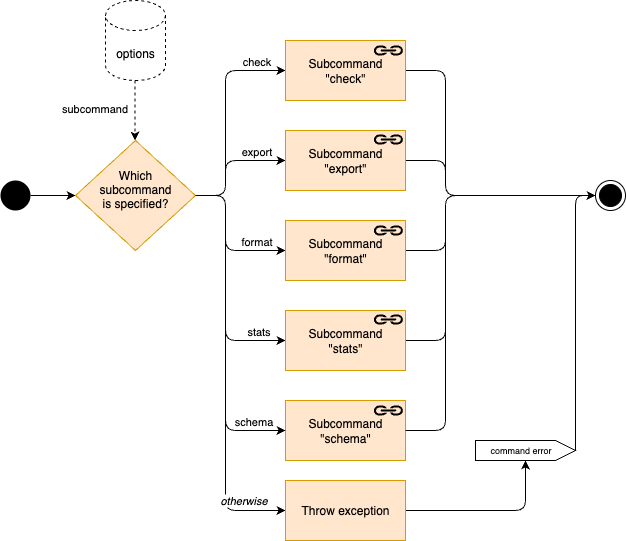

The diagram above was exported from draw.io. Its source (the exported page's mxGraphModel, read from the mxfile embedded in the PNG):
<mxGraphModel dx="1378" dy="733" grid="1" gridSize="10" guides="1" tooltips="1" connect="1" arrows="1" fold="1" page="1" pageScale="1" pageWidth="850" pageHeight="1100" background="#ffffff" math="0" shadow="0">
  <root>
    <mxCell id="0" />
    <mxCell id="1" parent="0" />
    <mxCell id="u3hYE-vrz18K1VAJ1CUe-22" style="edgeStyle=orthogonalEdgeStyle;rounded=0;orthogonalLoop=1;jettySize=auto;html=1;" parent="1" source="u3hYE-vrz18K1VAJ1CUe-2" target="u3hYE-vrz18K1VAJ1CUe-7" edge="1">
      <mxGeometry relative="1" as="geometry">
        <mxPoint x="209.99999999999977" y="200" as="targetPoint" />
      </mxGeometry>
    </mxCell>
    <mxCell id="u3hYE-vrz18K1VAJ1CUe-2" value="" style="ellipse;fillColor=#000000;strokeColor=none;" parent="1" vertex="1">
      <mxGeometry x="75" y="320" width="30" height="30" as="geometry" />
    </mxCell>
    <mxCell id="u3hYE-vrz18K1VAJ1CUe-3" value="" style="ellipse;html=1;shape=endState;fillColor=#000000;strokeColor=#000000;" parent="1" vertex="1">
      <mxGeometry x="670" y="320" width="30" height="30" as="geometry" />
    </mxCell>
    <mxCell id="dYXBZ55yQGlsdQ3LznM3-9" style="edgeStyle=orthogonalEdgeStyle;rounded=1;orthogonalLoop=1;jettySize=auto;html=1;" parent="1" source="u3hYE-vrz18K1VAJ1CUe-7" target="dYXBZ55yQGlsdQ3LznM3-3" edge="1">
      <mxGeometry relative="1" as="geometry">
        <Array as="points">
          <mxPoint x="300" y="335" />
          <mxPoint x="300" y="210" />
        </Array>
      </mxGeometry>
    </mxCell>
    <mxCell id="dYXBZ55yQGlsdQ3LznM3-21" value="check" style="edgeLabel;html=1;align=center;verticalAlign=middle;resizable=0;points=[];" parent="dYXBZ55yQGlsdQ3LznM3-9" vertex="1" connectable="0">
      <mxGeometry x="0.5202" y="1" relative="1" as="geometry">
        <mxPoint x="22" y="-9" as="offset" />
      </mxGeometry>
    </mxCell>
    <mxCell id="dYXBZ55yQGlsdQ3LznM3-10" style="edgeStyle=orthogonalEdgeStyle;rounded=1;orthogonalLoop=1;jettySize=auto;html=1;" parent="1" source="u3hYE-vrz18K1VAJ1CUe-7" target="dYXBZ55yQGlsdQ3LznM3-1" edge="1">
      <mxGeometry relative="1" as="geometry">
        <Array as="points">
          <mxPoint x="300" y="335" />
          <mxPoint x="300" y="300" />
        </Array>
      </mxGeometry>
    </mxCell>
    <mxCell id="dYXBZ55yQGlsdQ3LznM3-22" value="export" style="edgeLabel;html=1;align=center;verticalAlign=middle;resizable=0;points=[];" parent="dYXBZ55yQGlsdQ3LznM3-10" vertex="1" connectable="0">
      <mxGeometry x="0.5099" relative="1" as="geometry">
        <mxPoint x="1" y="-10" as="offset" />
      </mxGeometry>
    </mxCell>
    <mxCell id="dYXBZ55yQGlsdQ3LznM3-11" style="edgeStyle=orthogonalEdgeStyle;rounded=1;orthogonalLoop=1;jettySize=auto;html=1;" parent="1" source="u3hYE-vrz18K1VAJ1CUe-7" target="dYXBZ55yQGlsdQ3LznM3-2" edge="1">
      <mxGeometry relative="1" as="geometry">
        <Array as="points">
          <mxPoint x="300" y="335" />
          <mxPoint x="300" y="390" />
        </Array>
      </mxGeometry>
    </mxCell>
    <mxCell id="dYXBZ55yQGlsdQ3LznM3-23" value="format" style="edgeLabel;html=1;align=center;verticalAlign=middle;resizable=0;points=[];" parent="dYXBZ55yQGlsdQ3LznM3-11" vertex="1" connectable="0">
      <mxGeometry x="0.4876" y="1" relative="1" as="geometry">
        <mxPoint x="7" y="-9" as="offset" />
      </mxGeometry>
    </mxCell>
    <mxCell id="dYXBZ55yQGlsdQ3LznM3-12" style="edgeStyle=orthogonalEdgeStyle;rounded=1;orthogonalLoop=1;jettySize=auto;html=1;" parent="1" source="u3hYE-vrz18K1VAJ1CUe-7" target="u3hYE-vrz18K1VAJ1CUe-11" edge="1">
      <mxGeometry relative="1" as="geometry">
        <Array as="points">
          <mxPoint x="300" y="335" />
          <mxPoint x="300" y="480" />
        </Array>
      </mxGeometry>
    </mxCell>
    <mxCell id="dYXBZ55yQGlsdQ3LznM3-24" value="stats" style="edgeLabel;html=1;align=center;verticalAlign=middle;resizable=0;points=[];" parent="dYXBZ55yQGlsdQ3LznM3-12" vertex="1" connectable="0">
      <mxGeometry x="0.7152" y="1" relative="1" as="geometry">
        <mxPoint x="5" y="-9" as="offset" />
      </mxGeometry>
    </mxCell>
    <mxCell id="ZrjQ7xwzemRjCrTHi3zK-2" style="edgeStyle=orthogonalEdgeStyle;rounded=1;orthogonalLoop=1;jettySize=auto;html=1;entryX=0;entryY=0.5;entryDx=0;entryDy=0;" parent="1" source="u3hYE-vrz18K1VAJ1CUe-7" target="ZrjQ7xwzemRjCrTHi3zK-1" edge="1">
      <mxGeometry relative="1" as="geometry">
        <Array as="points">
          <mxPoint x="300" y="335" />
          <mxPoint x="300" y="650" />
        </Array>
      </mxGeometry>
    </mxCell>
    <mxCell id="ZrjQ7xwzemRjCrTHi3zK-3" value="otherwise" style="edgeLabel;html=1;align=center;verticalAlign=middle;resizable=0;points=[];fontStyle=2" parent="ZrjQ7xwzemRjCrTHi3zK-2" vertex="1" connectable="0">
      <mxGeometry x="0.7236" y="1" relative="1" as="geometry">
        <mxPoint x="13" y="-10" as="offset" />
      </mxGeometry>
    </mxCell>
    <mxCell id="u3hYE-vrz18K1VAJ1CUe-7" value="Which&#10;subcommand&#10;is specified?&#10;" style="rhombus;fillColor=#ffe6cc;strokeColor=#d79b00;rounded=0;fontStyle=0;" parent="1" vertex="1">
      <mxGeometry x="150" y="280" width="120" height="110" as="geometry" />
    </mxCell>
    <mxCell id="u3hYE-vrz18K1VAJ1CUe-9" style="edgeStyle=orthogonalEdgeStyle;rounded=0;orthogonalLoop=1;jettySize=auto;html=1;dashed=1;" parent="1" edge="1">
      <mxGeometry relative="1" as="geometry">
        <mxPoint x="209.51999999999978" y="220" as="sourcePoint" />
        <mxPoint x="209.51999999999978" y="280.0000000000002" as="targetPoint" />
        <Array as="points">
          <mxPoint x="209.52" y="260" />
          <mxPoint x="209.52" y="260" />
        </Array>
      </mxGeometry>
    </mxCell>
    <mxCell id="u3hYE-vrz18K1VAJ1CUe-12" value="subcommand" style="edgeLabel;html=1;align=center;verticalAlign=middle;resizable=0;points=[];" parent="u3hYE-vrz18K1VAJ1CUe-9" vertex="1" connectable="0">
      <mxGeometry x="-0.2577" y="2" relative="1" as="geometry">
        <mxPoint x="-43" y="5" as="offset" />
      </mxGeometry>
    </mxCell>
    <mxCell id="u3hYE-vrz18K1VAJ1CUe-8" value="options" style="shape=cylinder3;whiteSpace=wrap;html=1;boundedLbl=1;backgroundOutline=1;size=15;dashed=1;" parent="1" vertex="1">
      <mxGeometry x="180" y="140" width="60" height="80" as="geometry" />
    </mxCell>
    <mxCell id="dYXBZ55yQGlsdQ3LznM3-32" style="edgeStyle=orthogonalEdgeStyle;rounded=1;orthogonalLoop=1;jettySize=auto;html=1;" parent="1" source="u3hYE-vrz18K1VAJ1CUe-11" target="u3hYE-vrz18K1VAJ1CUe-3" edge="1">
      <mxGeometry relative="1" as="geometry">
        <Array as="points">
          <mxPoint x="520" y="480" />
          <mxPoint x="520" y="335" />
        </Array>
      </mxGeometry>
    </mxCell>
    <mxCell id="u3hYE-vrz18K1VAJ1CUe-11" value="Subcommand&lt;br&gt;&quot;stats&quot;" style="rounded=0;whiteSpace=wrap;html=1;fillColor=#ffe6cc;strokeColor=#d79b00;fontStyle=0" parent="1" vertex="1">
      <mxGeometry x="360" y="450" width="120" height="60" as="geometry" />
    </mxCell>
    <mxCell id="dYXBZ55yQGlsdQ3LznM3-30" style="edgeStyle=orthogonalEdgeStyle;rounded=1;orthogonalLoop=1;jettySize=auto;html=1;" parent="1" source="dYXBZ55yQGlsdQ3LznM3-1" target="u3hYE-vrz18K1VAJ1CUe-3" edge="1">
      <mxGeometry relative="1" as="geometry">
        <Array as="points">
          <mxPoint x="520" y="300" />
          <mxPoint x="520" y="335" />
        </Array>
      </mxGeometry>
    </mxCell>
    <mxCell id="dYXBZ55yQGlsdQ3LznM3-1" value="Subcommand &quot;export&quot;" style="rounded=0;whiteSpace=wrap;html=1;fillColor=#ffe6cc;strokeColor=#d79b00;fontStyle=0" parent="1" vertex="1">
      <mxGeometry x="360" y="270" width="120" height="60" as="geometry" />
    </mxCell>
    <mxCell id="dYXBZ55yQGlsdQ3LznM3-31" style="edgeStyle=orthogonalEdgeStyle;rounded=1;orthogonalLoop=1;jettySize=auto;html=1;" parent="1" source="dYXBZ55yQGlsdQ3LznM3-2" target="u3hYE-vrz18K1VAJ1CUe-3" edge="1">
      <mxGeometry relative="1" as="geometry">
        <Array as="points">
          <mxPoint x="520" y="390" />
          <mxPoint x="520" y="335" />
        </Array>
      </mxGeometry>
    </mxCell>
    <mxCell id="dYXBZ55yQGlsdQ3LznM3-2" value="Subcommand &quot;format&quot;" style="rounded=0;whiteSpace=wrap;html=1;fillColor=#ffe6cc;strokeColor=#d79b00;fontStyle=0" parent="1" vertex="1">
      <mxGeometry x="360" y="360" width="120" height="60" as="geometry" />
    </mxCell>
    <mxCell id="dYXBZ55yQGlsdQ3LznM3-29" style="edgeStyle=orthogonalEdgeStyle;rounded=1;orthogonalLoop=1;jettySize=auto;html=1;" parent="1" source="dYXBZ55yQGlsdQ3LznM3-3" target="u3hYE-vrz18K1VAJ1CUe-3" edge="1">
      <mxGeometry relative="1" as="geometry">
        <Array as="points">
          <mxPoint x="520" y="210" />
          <mxPoint x="520" y="335" />
        </Array>
      </mxGeometry>
    </mxCell>
    <mxCell id="dYXBZ55yQGlsdQ3LznM3-3" value="Subcommand&lt;br&gt;&quot;check&quot;" style="rounded=0;whiteSpace=wrap;html=1;fillColor=#ffe6cc;strokeColor=#d79b00;fontStyle=0" parent="1" vertex="1">
      <mxGeometry x="360" y="180" width="120" height="60" as="geometry" />
    </mxCell>
    <mxCell id="dYXBZ55yQGlsdQ3LznM3-15" value="" style="pointerEvents=1;shadow=0;dashed=0;html=1;strokeColor=none;fillColor=#000000;labelPosition=center;verticalLabelPosition=bottom;verticalAlign=top;outlineConnect=0;align=center;shape=mxgraph.office.concepts.link;fontColor=#FFFFFF;rounded=0;" parent="1" vertex="1">
      <mxGeometry x="448" y="185" width="30" height="10" as="geometry" />
    </mxCell>
    <mxCell id="dYXBZ55yQGlsdQ3LznM3-16" value="" style="pointerEvents=1;shadow=0;dashed=0;html=1;strokeColor=none;fillColor=#000000;labelPosition=center;verticalLabelPosition=bottom;verticalAlign=top;outlineConnect=0;align=center;shape=mxgraph.office.concepts.link;fontColor=#FFFFFF;rounded=0;" parent="1" vertex="1">
      <mxGeometry x="448" y="274" width="30" height="10" as="geometry" />
    </mxCell>
    <mxCell id="dYXBZ55yQGlsdQ3LznM3-17" value="" style="pointerEvents=1;shadow=0;dashed=0;html=1;strokeColor=none;fillColor=#000000;labelPosition=center;verticalLabelPosition=bottom;verticalAlign=top;outlineConnect=0;align=center;shape=mxgraph.office.concepts.link;fontColor=#FFFFFF;rounded=0;" parent="1" vertex="1">
      <mxGeometry x="448" y="365" width="30" height="10" as="geometry" />
    </mxCell>
    <mxCell id="dYXBZ55yQGlsdQ3LznM3-18" value="" style="pointerEvents=1;shadow=0;dashed=0;html=1;strokeColor=none;fillColor=#000000;labelPosition=center;verticalLabelPosition=bottom;verticalAlign=top;outlineConnect=0;align=center;shape=mxgraph.office.concepts.link;fontColor=#FFFFFF;rounded=0;" parent="1" vertex="1">
      <mxGeometry x="448" y="454" width="30" height="10" as="geometry" />
    </mxCell>
    <mxCell id="ZrjQ7xwzemRjCrTHi3zK-5" style="edgeStyle=orthogonalEdgeStyle;rounded=1;orthogonalLoop=1;jettySize=auto;html=1;" parent="1" source="ZrjQ7xwzemRjCrTHi3zK-1" target="ZrjQ7xwzemRjCrTHi3zK-4" edge="1">
      <mxGeometry relative="1" as="geometry" />
    </mxCell>
    <mxCell id="ZrjQ7xwzemRjCrTHi3zK-1" value="Throw exception" style="rounded=0;whiteSpace=wrap;html=1;fillColor=#ffe6cc;strokeColor=#d79b00;fontStyle=0" parent="1" vertex="1">
      <mxGeometry x="360" y="620" width="120" height="60" as="geometry" />
    </mxCell>
    <mxCell id="ZrjQ7xwzemRjCrTHi3zK-6" style="edgeStyle=orthogonalEdgeStyle;rounded=1;orthogonalLoop=1;jettySize=auto;html=1;exitX=1;exitY=0.5;exitDx=0;exitDy=0;exitPerimeter=0;" parent="1" source="ZrjQ7xwzemRjCrTHi3zK-4" target="u3hYE-vrz18K1VAJ1CUe-3" edge="1">
      <mxGeometry relative="1" as="geometry">
        <Array as="points">
          <mxPoint x="650" y="335" />
        </Array>
        <mxPoint x="680" y="560" as="sourcePoint" />
      </mxGeometry>
    </mxCell>
    <mxCell id="ZrjQ7xwzemRjCrTHi3zK-4" value="&lt;span style=&quot;background-color: rgb(255, 255, 255); font-size: 9px;&quot;&gt;command error&lt;/span&gt;" style="html=1;shape=mxgraph.infographic.ribbonSimple;notch1=0;notch2=20;align=center;verticalAlign=middle;fontSize=9;fontStyle=0;fillColor=#FFFFFF;spacingLeft=0;spacingRight=10;" parent="1" vertex="1">
      <mxGeometry x="550" y="580" width="100" height="20" as="geometry" />
    </mxCell>
    <mxCell id="aUDYop1Zl03Y2MhoFlVj-1" value="Subcommand&lt;br&gt;&quot;schema&lt;span style=&quot;background-color: transparent; color: light-dark(rgb(0, 0, 0), rgb(255, 255, 255));&quot;&gt;&quot;&lt;/span&gt;" style="rounded=0;whiteSpace=wrap;html=1;fillColor=#ffe6cc;strokeColor=#d79b00;fontStyle=0" parent="1" vertex="1">
      <mxGeometry x="360" y="540" width="120" height="60" as="geometry" />
    </mxCell>
    <mxCell id="aUDYop1Zl03Y2MhoFlVj-2" style="edgeStyle=orthogonalEdgeStyle;rounded=1;orthogonalLoop=1;jettySize=auto;html=1;exitX=1;exitY=0.5;exitDx=0;exitDy=0;entryX=0;entryY=0.5;entryDx=0;entryDy=0;" parent="1" source="u3hYE-vrz18K1VAJ1CUe-7" target="aUDYop1Zl03Y2MhoFlVj-1" edge="1">
      <mxGeometry relative="1" as="geometry">
        <Array as="points">
          <mxPoint x="300" y="335" />
          <mxPoint x="300" y="570" />
        </Array>
        <mxPoint x="310" y="480" as="sourcePoint" />
        <mxPoint x="400" y="625" as="targetPoint" />
      </mxGeometry>
    </mxCell>
    <mxCell id="aUDYop1Zl03Y2MhoFlVj-3" value="schema" style="edgeLabel;html=1;align=center;verticalAlign=middle;resizable=0;points=[];" parent="aUDYop1Zl03Y2MhoFlVj-2" vertex="1" connectable="0">
      <mxGeometry x="0.7152" y="1" relative="1" as="geometry">
        <mxPoint x="13" y="-9" as="offset" />
      </mxGeometry>
    </mxCell>
    <mxCell id="aUDYop1Zl03Y2MhoFlVj-4" style="edgeStyle=orthogonalEdgeStyle;rounded=1;orthogonalLoop=1;jettySize=auto;html=1;entryX=0;entryY=0.5;entryDx=0;entryDy=0;exitX=1;exitY=0.5;exitDx=0;exitDy=0;" parent="1" source="aUDYop1Zl03Y2MhoFlVj-1" target="u3hYE-vrz18K1VAJ1CUe-3" edge="1">
      <mxGeometry relative="1" as="geometry">
        <Array as="points">
          <mxPoint x="520" y="570" />
          <mxPoint x="520" y="335" />
        </Array>
        <mxPoint x="570" y="655" as="sourcePoint" />
        <mxPoint x="760" y="510" as="targetPoint" />
      </mxGeometry>
    </mxCell>
    <mxCell id="EdHVWNMbs-y-SqSgzqYK-1" value="" style="pointerEvents=1;shadow=0;dashed=0;html=1;strokeColor=none;fillColor=#000000;labelPosition=center;verticalLabelPosition=bottom;verticalAlign=top;outlineConnect=0;align=center;shape=mxgraph.office.concepts.link;fontColor=#FFFFFF;rounded=0;" vertex="1" parent="1">
      <mxGeometry x="448" y="545" width="30" height="10" as="geometry" />
    </mxCell>
  </root>
</mxGraphModel>